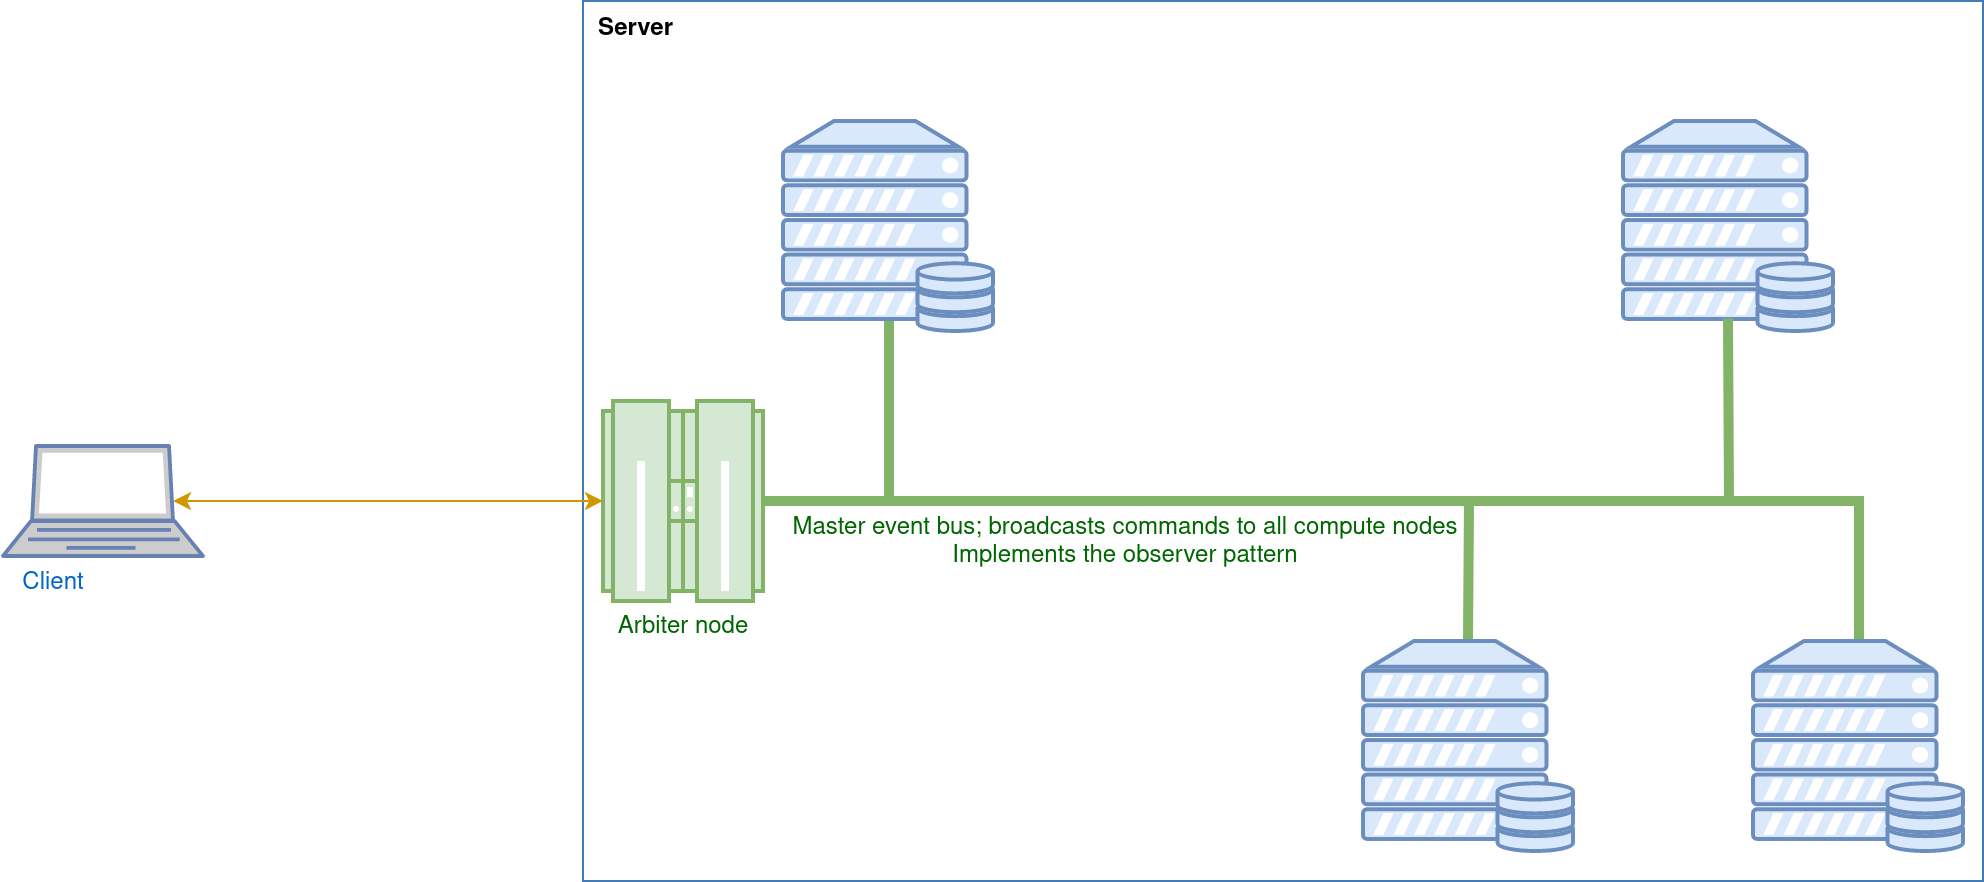

The diagram above was exported from draw.io. Its source (the exported page's mxGraphModel, read from the mxfile embedded in the PNG):
<mxGraphModel dx="2591" dy="782" grid="1" gridSize="10" guides="1" tooltips="1" connect="1" arrows="1" fold="1" page="1" pageScale="1" pageWidth="1169" pageHeight="827" background="#ffffff" math="0" shadow="0">
  <root>
    <mxCell id="0" />
    <mxCell id="1" parent="0" />
    <mxCell id="hOeGJDAs-VXAEjnYUpsm-121" style="edgeStyle=orthogonalEdgeStyle;rounded=0;orthogonalLoop=1;jettySize=auto;html=1;exitX=1;exitY=0.5;exitDx=0;exitDy=0;endArrow=none;endFill=0;fillColor=#d5e8d4;strokeColor=#82b366;strokeWidth=5;entryX=0.5;entryY=0;entryDx=0;entryDy=0;entryPerimeter=0;" parent="1" target="GenqQEfKNNjHNqVeEdLy-16" edge="1">
      <mxGeometry relative="1" as="geometry">
        <mxPoint x="260" y="410" as="sourcePoint" />
        <mxPoint x="630" y="490" as="targetPoint" />
      </mxGeometry>
    </mxCell>
    <mxCell id="hOeGJDAs-VXAEjnYUpsm-122" style="edgeStyle=orthogonalEdgeStyle;rounded=0;orthogonalLoop=1;jettySize=auto;html=1;endArrow=none;endFill=0;fillColor=#d5e8d4;strokeColor=#82b366;strokeWidth=5;" parent="1" target="GenqQEfKNNjHNqVeEdLy-17" edge="1">
      <mxGeometry relative="1" as="geometry">
        <mxPoint x="810" y="480" as="targetPoint" />
        <mxPoint x="260" y="410" as="sourcePoint" />
      </mxGeometry>
    </mxCell>
    <mxCell id="hOeGJDAs-VXAEjnYUpsm-123" style="edgeStyle=orthogonalEdgeStyle;rounded=0;orthogonalLoop=1;jettySize=auto;html=1;exitX=1;exitY=0.5;exitDx=0;exitDy=0;entryX=0.5;entryY=0.94;entryDx=0;entryDy=0;endArrow=none;endFill=0;fillColor=#d5e8d4;strokeColor=#82b366;strokeWidth=5;entryPerimeter=0;" parent="1" target="GenqQEfKNNjHNqVeEdLy-10" edge="1">
      <mxGeometry relative="1" as="geometry">
        <mxPoint x="260" y="410" as="sourcePoint" />
        <mxPoint x="630" y="340" as="targetPoint" />
        <Array as="points">
          <mxPoint x="313" y="410" />
        </Array>
      </mxGeometry>
    </mxCell>
    <mxCell id="hOeGJDAs-VXAEjnYUpsm-127" value="Server" style="swimlane;fontStyle=1;horizontal=1;collapsible=0;startSize=28;swimlaneLine=0;swimlaneFillColor=none;fillColor=none;rounded=0;whiteSpace=wrap;html=1;absoluteArcSize=1;arcSize=12;strokeColor=#417CB9;verticalAlign=top;align=left;spacingLeft=6;spacingTop=1;dashed=0;strokeWidth=1;fontColor=#000000;labelBackgroundColor=none;" parent="1" vertex="1">
      <mxGeometry x="160" y="160" width="700" height="440" as="geometry" />
    </mxCell>
    <mxCell id="GenqQEfKNNjHNqVeEdLy-6" value="&lt;font color=&quot;#006600&quot;&gt;Arbiter node&lt;/font&gt;" style="verticalAlign=top;verticalLabelPosition=bottom;labelPosition=center;align=center;html=1;outlineConnect=0;fillColor=#d5e8d4;strokeColor=#82b366;gradientDirection=north;strokeWidth=2;shape=mxgraph.networks.mainframe;" parent="hOeGJDAs-VXAEjnYUpsm-127" vertex="1">
      <mxGeometry x="10" y="200" width="80" height="100" as="geometry" />
    </mxCell>
    <mxCell id="GenqQEfKNNjHNqVeEdLy-12" value="" style="verticalAlign=top;verticalLabelPosition=bottom;labelPosition=center;align=center;html=1;outlineConnect=0;fillColor=#dae8fc;strokeColor=#6c8ebf;gradientDirection=north;strokeWidth=2;shape=mxgraph.networks.server_storage;" parent="hOeGJDAs-VXAEjnYUpsm-127" vertex="1">
      <mxGeometry x="520" y="60" width="105" height="105" as="geometry" />
    </mxCell>
    <mxCell id="GenqQEfKNNjHNqVeEdLy-16" value="" style="verticalAlign=top;verticalLabelPosition=bottom;labelPosition=center;align=center;html=1;outlineConnect=0;fillColor=#dae8fc;strokeColor=#6c8ebf;gradientDirection=north;strokeWidth=2;shape=mxgraph.networks.server_storage;" parent="hOeGJDAs-VXAEjnYUpsm-127" vertex="1">
      <mxGeometry x="390" y="320" width="105" height="105" as="geometry" />
    </mxCell>
    <mxCell id="GenqQEfKNNjHNqVeEdLy-17" value="" style="verticalAlign=top;verticalLabelPosition=bottom;labelPosition=center;align=center;html=1;outlineConnect=0;fillColor=#dae8fc;strokeColor=#6c8ebf;gradientDirection=north;strokeWidth=2;shape=mxgraph.networks.server_storage;" parent="hOeGJDAs-VXAEjnYUpsm-127" vertex="1">
      <mxGeometry x="585" y="320" width="105" height="105" as="geometry" />
    </mxCell>
    <mxCell id="hOeGJDAs-VXAEjnYUpsm-124" style="edgeStyle=orthogonalEdgeStyle;rounded=0;orthogonalLoop=1;jettySize=auto;html=1;exitX=1;exitY=0.5;exitDx=0;exitDy=0;entryX=0.5;entryY=0.94;entryDx=0;entryDy=0;endArrow=none;endFill=0;fillColor=#d5e8d4;strokeColor=#82b366;strokeWidth=5;exitPerimeter=0;entryPerimeter=0;" parent="hOeGJDAs-VXAEjnYUpsm-127" source="GenqQEfKNNjHNqVeEdLy-6" target="GenqQEfKNNjHNqVeEdLy-12" edge="1">
      <mxGeometry relative="1" as="geometry">
        <mxPoint x="100" y="250" as="sourcePoint" />
        <mxPoint x="650" y="180" as="targetPoint" />
      </mxGeometry>
    </mxCell>
    <mxCell id="hOeGJDAs-VXAEjnYUpsm-125" value="&lt;div&gt;Master event bus; broadcasts commands to all compute nodes&lt;/div&gt;&lt;div&gt;Implements the observer pattern&lt;br&gt;&lt;/div&gt;" style="text;html=1;align=center;verticalAlign=middle;resizable=0;points=[];labelBackgroundColor=none;fontColor=#006600;" parent="hOeGJDAs-VXAEjnYUpsm-124" vertex="1" connectable="0">
      <mxGeometry x="-0.5935" y="-3" relative="1" as="geometry">
        <mxPoint x="63" y="17" as="offset" />
      </mxGeometry>
    </mxCell>
    <mxCell id="GenqQEfKNNjHNqVeEdLy-10" value="" style="verticalAlign=top;verticalLabelPosition=bottom;labelPosition=center;align=center;html=1;outlineConnect=0;fillColor=#dae8fc;strokeColor=#6c8ebf;gradientDirection=north;strokeWidth=2;shape=mxgraph.networks.server_storage;" parent="hOeGJDAs-VXAEjnYUpsm-127" vertex="1">
      <mxGeometry x="100" y="60" width="105" height="105" as="geometry" />
    </mxCell>
    <mxCell id="GenqQEfKNNjHNqVeEdLy-7" style="edgeStyle=orthogonalEdgeStyle;rounded=0;orthogonalLoop=1;jettySize=auto;html=1;exitX=0.85;exitY=0.5;exitDx=0;exitDy=0;exitPerimeter=0;entryX=0;entryY=0.5;entryDx=0;entryDy=0;entryPerimeter=0;strokeColor=#D19700;startArrow=classic;startFill=1;" parent="1" source="GenqQEfKNNjHNqVeEdLy-2" target="GenqQEfKNNjHNqVeEdLy-6" edge="1">
      <mxGeometry relative="1" as="geometry" />
    </mxCell>
    <mxCell id="GenqQEfKNNjHNqVeEdLy-2" value="Client" style="fontColor=#0066CC;verticalAlign=top;verticalLabelPosition=bottom;labelPosition=center;align=center;html=1;outlineConnect=0;fillColor=#CCCCCC;strokeColor=#6881B3;gradientColor=none;gradientDirection=north;strokeWidth=2;shape=mxgraph.networks.laptop;spacingLeft=-50;" parent="1" vertex="1">
      <mxGeometry x="-130" y="382.5" width="100" height="55" as="geometry" />
    </mxCell>
  </root>
</mxGraphModel>